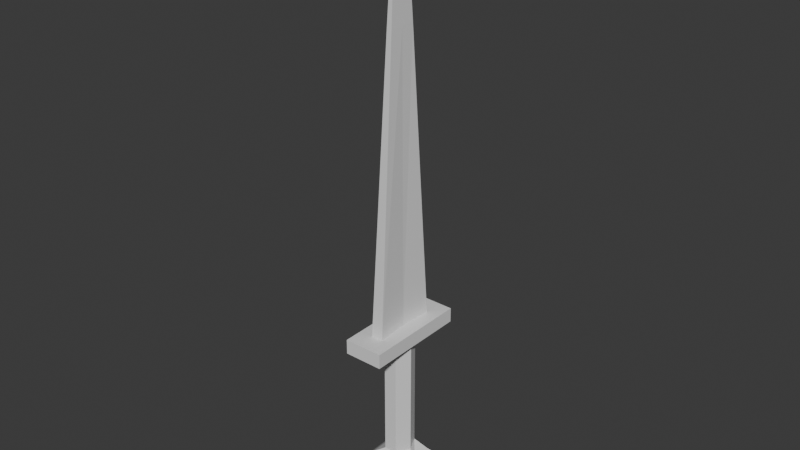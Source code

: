 # Source: sword.blend  (saved by Blender 5.2.45; exported with 4.5.12 LTS)
import bpy
from mathutils import Matrix  # noqa: F401  (used for matrix-valued properties, if any)

bpy.ops.wm.read_factory_settings(use_empty=True)
scene = bpy.context.scene
scene.name = 'Scene'

# ---- collections
col_collection = bpy.data.collections.new('Collection'); scene.collection.children.link(col_collection)

# ---- materials (node trees are filled in below, after node groups)
mat_material = bpy.data.materials.new('Material')
mat_material.alpha_threshold = 0.0
mat_material.use_backface_culling_lightprobe_volume = False
mat_material.roughness = 0.5
mat_material.line_color = (0.0, 0.0, 0.0, 1.0)

# ---- material node trees
mat_material.use_nodes = True; mat_material.node_tree.nodes.clear()
_N = mat_material.node_tree.nodes; _L = mat_material.node_tree.links
n0 = _N.new('ShaderNodeOutputMaterial'); n0.name = 'Material Output'; n0.location = (200, 100)
n1 = _N.new('ShaderNodeBsdfPrincipled'); n1.name = 'Principled BSDF'; n1.location = (-200, 100)
n1.inputs[10].default_value = 0.005
_L.new(n1.outputs[0], n0.inputs[0])
n0.is_active_output = True

# ---- world
world_world = bpy.data.worlds.new('World'); scene.world = world_world
world_world.use_nodes = True; world_world.node_tree.nodes.clear()
_N = world_world.node_tree.nodes; _L = world_world.node_tree.links
n0 = _N.new('ShaderNodeOutputWorld'); n0.name = 'World Output'; n0.location = (200, 100)
n1 = _N.new('ShaderNodeBackground'); n1.name = 'Background'; n1.location = (-200, 100)
n1.inputs[0].default_value = (0.05088, 0.05088, 0.05088, 1.0)
_L.new(n1.outputs[0], n0.inputs[0])
n0.is_active_output = True
world_world.color = (0.05088, 0.05088, 0.05088)
world_world.sun_shadow_jitter_overblur = 0.0

# ---- meshes
me_cube = bpy.data.meshes.new('Cube')
me_cube.from_pydata([(1.0, 1.0, 1.0), (1.0, 1.0, -0.4714), (1.0, -1.0, 1.0), (1.0, -1.0, -0.4714), (-1.0, 1.0, 1.0), (-1.0, 1.0, -0.4714), (-1.0, -1.0, 1.0), (-1.0, -1.0, -0.4714), (-5.078, 2.308, -0.8516), (-5.078, -2.308, -0.8516), (5.078, 2.308, -0.8516), (5.078, -2.308, -0.8516), (-1.782, 0.81, -1.134), (-1.782, -0.81, -1.134), (1.782, 0.81, -1.134), (1.782, -0.81, -1.134), (2.828, 1.323, -0.569), (-2.828, 1.323, -0.569), (-2.828, -1.323, -0.569), (2.828, -1.323, -0.569), (-4.11, -1.868, -0.67), (4.11, -1.868, -0.67), (-4.11, 1.868, -0.67), (4.11, 1.868, -0.67), (-3.903, -1.774, -1.014), (3.903, -1.774, -1.014), (-3.903, 1.774, -1.014), (3.903, 1.774, -1.014), (2.96, -3.608, 1.0), (-2.96, -3.608, 1.0), (2.96, 3.608, 1.0), (-2.96, 3.608, 1.0), (2.96, -3.608, 1.173), (-2.96, -3.608, 1.173), (2.96, 3.608, 1.173), (-2.96, 3.608, 1.173), (0.9089, -2.257, 1.173), (-0.9089, -2.257, 1.173), (0.9089, 2.257, 1.173), (-0.9089, 2.257, 1.173), (0.3791, -0.9413, 4.576), (-0.3791, -0.9413, 4.576), (-0.3791, 0.9413, 4.576), (0.3791, 0.9413, 4.576), (-0.0476, -0.4165, 5.934), (0.0476, 0.4165, 5.934), (0.0476, -0.4165, 5.934), (-0.0476, 0.4165, 5.934), (-2.029, 0.0, -0.4714), (2.029, 0.0, 1.0), (-2.029, 0.0, 1.0), (2.029, 0.0, -0.4714), (-5.078, 0.0, -0.8516), (5.078, 0.0, -0.8516), (-1.782, 0.0, -1.134), (1.782, 0.0, -1.134), (2.828, 0.0, -0.569), (-2.828, 0.0, -0.569), (4.11, 0.0, -0.67), (-4.11, 0.0, -0.67), (3.903, 0.0, -1.014), (-3.903, 0.0, -1.014), (2.96, 0.0, 1.0), (-2.96, 0.0, 1.0), (2.96, 0.0, 1.173), (-2.96, 0.0, 1.173), (0.5793, 0.0, 1.173), (-0.5793, 0.0, 1.173), (0.3791, 0.0, 4.576), (-0.3791, 0.0, 4.576), (0.0476, 0.0, 5.934), (-0.0476, 0.0, 5.934)], [], [(0, 4, 31, 30), (3, 2, 6, 7), (48, 50, 4, 5), (51, 49, 2, 3), (5, 4, 0, 1), (21, 20, 9, 11), (25, 24, 13, 15), (59, 22, 8, 52), (58, 21, 11, 53), (22, 23, 10, 8), (54, 55, 15, 13), (61, 26, 12, 54), (60, 25, 15, 55), (26, 27, 14, 12), (51, 3, 19, 56), (48, 5, 17, 57), (3, 7, 18, 19), (5, 1, 16, 17), (17, 16, 23, 22), (56, 19, 21, 58), (57, 17, 22, 59), (19, 18, 20, 21), (8, 10, 27, 26), (53, 11, 25, 60), (52, 8, 26, 61), (11, 9, 24, 25), (63, 29, 33, 65), (6, 2, 28, 29), (50, 6, 29, 63), (49, 0, 30, 62), (34, 35, 39, 38), (29, 28, 32, 33), (30, 31, 35, 34), (62, 30, 34, 64), (64, 34, 38, 66), (65, 33, 37, 67), (33, 32, 36, 37), (66, 38, 43, 68), (67, 37, 41, 69), (38, 39, 42, 43), (37, 36, 40, 41), (68, 43, 45, 70), (43, 42, 47, 45), (41, 40, 46, 44), (69, 41, 44, 71), (42, 69, 71, 47), (40, 68, 70, 46), (39, 67, 69, 42), (36, 66, 68, 40), (35, 65, 67, 39), (32, 64, 66, 36), (28, 62, 64, 32), (2, 49, 62, 28), (4, 50, 63, 31), (31, 63, 65, 35), (9, 52, 61, 24), (10, 53, 60, 27), (18, 57, 59, 20), (16, 56, 58, 23), (7, 48, 57, 18), (1, 51, 56, 16), (27, 60, 55, 14), (24, 61, 54, 13), (12, 14, 55, 54), (23, 58, 53, 10), (20, 59, 52, 9), (1, 0, 49, 51), (7, 6, 50, 48), (70, 45, 47, 71), (71, 44, 46, 70)])
_uv = me_cube.uv_layers.new(name='UVMap')
_uv.uv.foreach_set('vector', [0.09356, 0.3746, 0.07973, 0.2117, 0.2339, 0.1525, 0.2246, 0.358, 0.02303, 0.6223, 0.101, 0.6398, 0.07996, 0.7954, 0.0002112, 0.7851, 0.005678, 0.1223, 0.1025, 0.09581, 0.07973, 0.2117, 0.0002112, 0.2205, 0.05206, 0.5059, 0.1517, 0.5024, 0.101, 0.6398, 0.02303, 0.6223, 0.0002112, 0.2205, 0.07973, 0.2117, 0.09356, 0.3746, 0.01464, 0.3878, 0.8059, 0.5271, 0.8066, 0.1336, 0.8476, 0.1111, 0.8468, 0.5502, 0.8924, 0.5144, 0.892, 0.1462, 0.9543, 0.241, 0.9537, 0.4192, 0.44, 0.6026, 0.4959, 0.5271, 0.5369, 0.5502, 0.548, 0.6605, 0.7499, 0.6026, 0.8059, 0.5271, 0.8468, 0.5502, 0.8579, 0.6605, 0.4959, 0.5271, 0.4967, 0.1336, 0.5377, 0.1111, 0.5369, 0.5502, 0.9992, 0.2341, 0.9998, 0.4254, 0.9537, 0.4192, 0.9543, 0.241, 0.6535, 0.5737, 0.5824, 0.5144, 0.6438, 0.4192, 0.6899, 0.4254, 0.9634, 0.5737, 0.8924, 0.5144, 0.9537, 0.4192, 0.9998, 0.4254, 0.5824, 0.5144, 0.5821, 0.1462, 0.6444, 0.241, 0.6438, 0.4192, 0.6903, 0.4543, 0.7479, 0.3804, 0.7685, 0.471, 0.7067, 0.5088, 0.3804, 0.4543, 0.4379, 0.3804, 0.4586, 0.471, 0.3967, 0.5088, 0.7479, 0.3804, 0.7479, 0.2806, 0.7686, 0.19, 0.7685, 0.471, 0.4379, 0.3804, 0.438, 0.2806, 0.4587, 0.19, 0.4586, 0.471, 0.4586, 0.471, 0.4587, 0.19, 0.4967, 0.1336, 0.4959, 0.5271, 0.7067, 0.5088, 0.7685, 0.471, 0.8059, 0.5271, 0.7499, 0.6026, 0.3967, 0.5088, 0.4586, 0.471, 0.4959, 0.5271, 0.44, 0.6026, 0.7685, 0.471, 0.7686, 0.19, 0.8066, 0.1336, 0.8059, 0.5271, 0.5369, 0.5502, 0.5377, 0.1111, 0.5821, 0.1462, 0.5824, 0.5144, 0.8579, 0.6605, 0.8468, 0.5502, 0.8924, 0.5144, 0.9634, 0.5737, 0.548, 0.6605, 0.5369, 0.5502, 0.5824, 0.5144, 0.6535, 0.5737, 0.8468, 0.5502, 0.8476, 0.1111, 0.892, 0.1462, 0.8924, 0.5144, 0.1808, 0.9843, 0.211, 0.8342, 0.2193, 0.8352, 0.2047, 0.9892, 0.07996, 0.7954, 0.101, 0.6398, 0.266, 0.6338, 0.211, 0.8342, 0.1087, 0.9058, 0.07996, 0.7954, 0.211, 0.8342, 0.1808, 0.9843, 0.1517, 0.5024, 0.09356, 0.3746, 0.2246, 0.358, 0.224, 0.4973, 0.2328, 0.3571, 0.2427, 0.1528, 0.3505, 0.1523, 0.3523, 0.3126, 0.211, 0.8342, 0.266, 0.6338, 0.2746, 0.6356, 0.2193, 0.8352, 0.2246, 0.358, 0.2339, 0.1525, 0.2427, 0.1528, 0.2328, 0.3571, 0.224, 0.4973, 0.2246, 0.358, 0.2328, 0.3571, 0.2449, 0.4952, 0.2449, 0.4952, 0.2328, 0.3571, 0.3523, 0.3126, 0.3799, 0.4796, 0.2047, 0.9892, 0.2193, 0.8352, 0.3454, 0.8003, 0.3594, 0.9482, 0.2193, 0.8352, 0.2746, 0.6356, 0.378, 0.6412, 0.3454, 0.8003, 0.6768, 0.6609, 0.8105, 0.6609, 0.7299, 0.8597, 0.6743, 0.8611, 0.3829, 0.6609, 0.5166, 0.6609, 0.436, 0.8597, 0.3804, 0.8611, 0.8105, 0.6609, 0.9024, 0.7148, 0.7684, 0.8823, 0.7299, 0.8597, 0.5166, 0.6609, 0.6085, 0.7148, 0.4745, 0.8823, 0.436, 0.8597, 0.6743, 0.8611, 0.7299, 0.8597, 0.7069, 0.939, 0.6888, 0.9504, 0.7299, 0.8597, 0.7684, 0.8823, 0.7112, 0.9405, 0.7069, 0.939, 0.436, 0.8597, 0.4745, 0.8823, 0.4173, 0.9405, 0.413, 0.939, 0.3804, 0.8611, 0.436, 0.8597, 0.413, 0.939, 0.3949, 0.9504, 0.7684, 0.8823, 0.7945, 0.9315, 0.7091, 0.9624, 0.7112, 0.9405, 0.4745, 0.8823, 0.5006, 0.9315, 0.4152, 0.9624, 0.4173, 0.9405, 0.9024, 0.7148, 0.9678, 0.8314, 0.7945, 0.9315, 0.7684, 0.8823, 0.6085, 0.7148, 0.6739, 0.8314, 0.5006, 0.9315, 0.4745, 0.8823, 0.2427, 0.1528, 0.1908, 0.0002112, 0.3431, 0.007626, 0.3505, 0.1523, 0.2746, 0.6356, 0.2449, 0.4952, 0.3799, 0.4796, 0.378, 0.6412, 0.266, 0.6338, 0.224, 0.4973, 0.2449, 0.4952, 0.2746, 0.6356, 0.101, 0.6398, 0.1517, 0.5024, 0.224, 0.4973, 0.266, 0.6338, 0.07973, 0.2117, 0.1025, 0.09581, 0.1705, 0.009193, 0.2339, 0.1525, 0.2339, 0.1525, 0.1705, 0.009193, 0.1908, 0.0002112, 0.2427, 0.1528, 0.8476, 0.1111, 0.8558, 0.0002112, 0.9618, 0.08619, 0.892, 0.1462, 0.5377, 0.1111, 0.5459, 0.0002113, 0.6519, 0.08619, 0.5821, 0.1462, 0.7686, 0.19, 0.7065, 0.1524, 0.7496, 0.05877, 0.8066, 0.1336, 0.4587, 0.19, 0.3966, 0.1524, 0.4397, 0.05877, 0.4967, 0.1336, 0.7479, 0.2806, 0.6903, 0.2071, 0.7065, 0.1524, 0.7686, 0.19, 0.438, 0.2806, 0.3804, 0.2071, 0.3966, 0.1524, 0.4587, 0.19, 0.5821, 0.1462, 0.6519, 0.08619, 0.6893, 0.2341, 0.6444, 0.241, 0.892, 0.1462, 0.9618, 0.08619, 0.9992, 0.2341, 0.9543, 0.241, 0.6438, 0.4192, 0.6444, 0.241, 0.6893, 0.2341, 0.6899, 0.4254, 0.4967, 0.1336, 0.4397, 0.05877, 0.5459, 0.0002113, 0.5377, 0.1111, 0.8066, 0.1336, 0.7496, 0.05877, 0.8558, 0.0002112, 0.8476, 0.1111, 0.01464, 0.3878, 0.09356, 0.3746, 0.1517, 0.5024, 0.05206, 0.5059, 0.0002112, 0.7851, 0.07996, 0.7954, 0.1087, 0.9058, 0.01053, 0.8863, 0.6888, 0.9504, 0.7069, 0.939, 0.7112, 0.9405, 0.7091, 0.9624, 0.3949, 0.9504, 0.413, 0.939, 0.4173, 0.9405, 0.4152, 0.9624])
me_cube.materials.append(mat_material)
me_cube.use_mirror_vertex_groups = False
me_cube.update()

# ---- objects
ob_cube = bpy.data.objects.new('Cube', me_cube)

# ---- transforms, parenting, visibility, modifiers, constraints
ob_cube.location = (0.0, 0.0, 0.0)
ob_cube.scale = (0.07832, 0.1716, 1.0)
ob_cube.lock_rotations_4d = False
ob_cube.empty_display_type = 'ARROWS'
ob_cube.lineart.crease_threshold = 0.0

# ---- collection membership
col_collection.objects.link(ob_cube)

# ---- scene / render settings (as saved in the file)
scene.frame_start = 1; scene.frame_end = 250; scene.frame_set(55)
scene.render.engine = 'BLENDER_EEVEE_NEXT'
scene.render.bake_bias = 0.0
scene.render.bake_samples = 0
scene.render.compositor_device = 'GPU'
scene.eevee.use_volume_custom_range = False
scene.eevee.fast_gi_thickness_near = 0.1
scene.eevee.fast_gi_thickness_far = 0.0
scene.eevee.ray_tracing_options.screen_trace_thickness = 0.1
bpy.context.view_layer.update()

# ---- added for rendering (the .blend has no active camera and no usable light): camera, sun
cam_auto = bpy.data.cameras.new('AutoCamera')
cam_auto.lens = 50.0
cam_auto.sensor_width = 36.0
cam_auto.clip_end = 1000.0
ob_auto_camera = bpy.data.objects.new('AutoCamera', cam_auto)
scene.collection.objects.link(ob_auto_camera)
ob_auto_camera.location = (6.67964, -8.01556, 7.74332)
ob_auto_camera.rotation_euler = (1.09748, -7.21219e-08, 0.694738)
scene.camera = ob_auto_camera
light_auto_sun = bpy.data.lights.new('AutoSun', 'SUN')
light_auto_sun.energy = 3.0
light_auto_sun.angle = 0.0523599
ob_auto_sun = bpy.data.objects.new('AutoSun', light_auto_sun)
scene.collection.objects.link(ob_auto_sun)
ob_auto_sun.rotation_euler = (0.872665, 0.174533, 0.523599)
bpy.context.view_layer.update()
